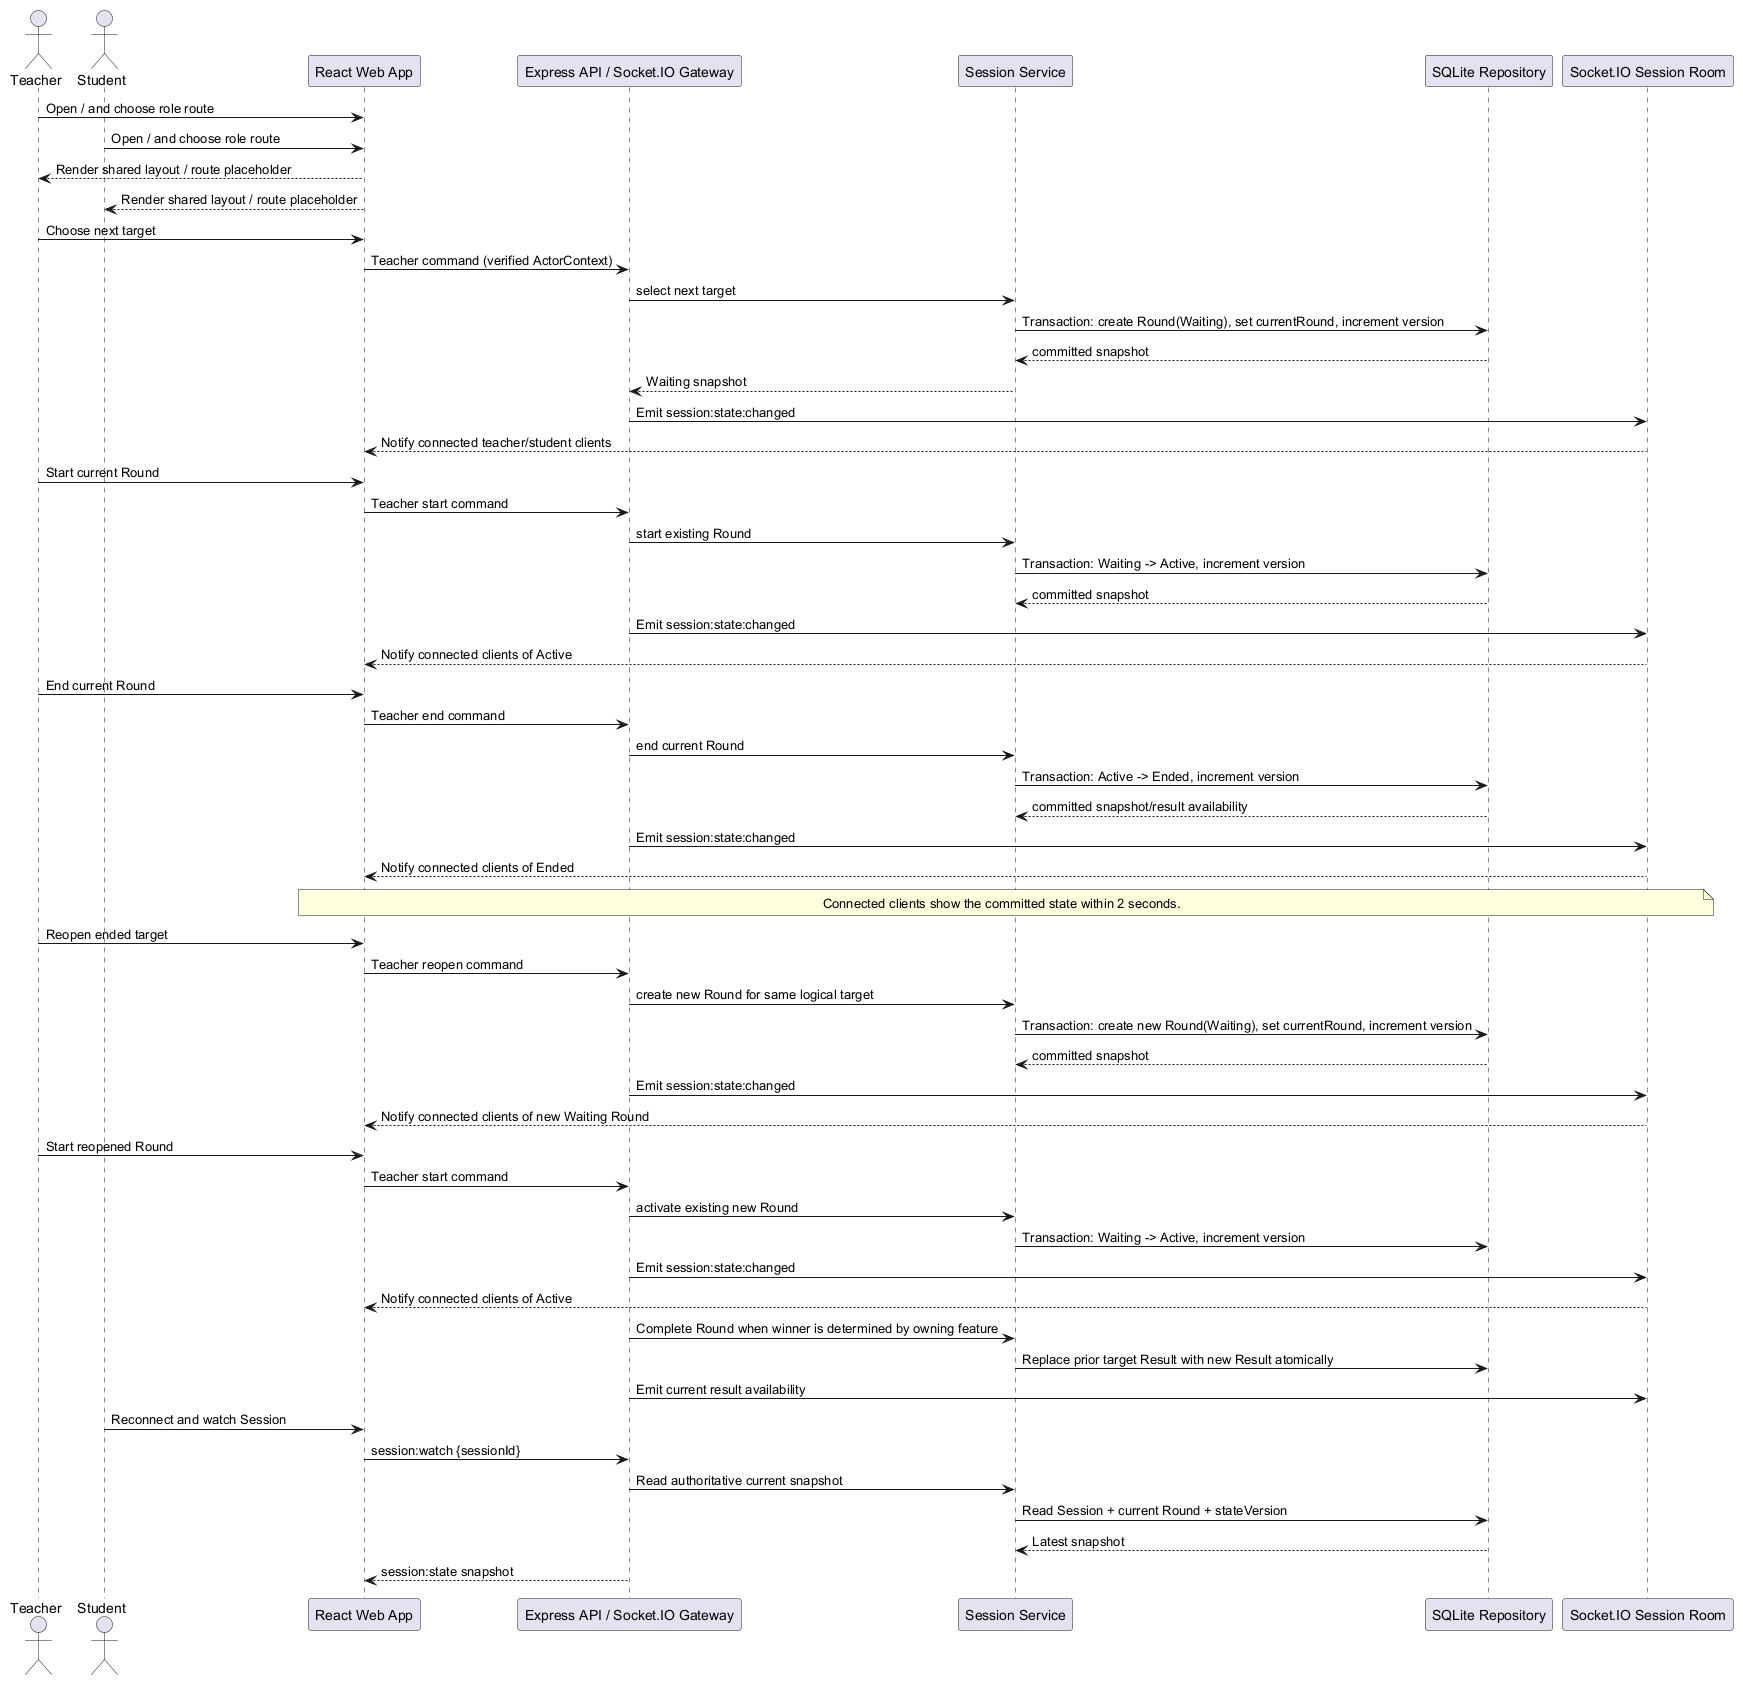

The diagram above was rendered by PlantUML. Its source (embedded in the PNG):
@startuml
actor Teacher
actor Student
participant "React Web App" as Web
participant "Express API / Socket.IO Gateway" as Server
participant "Session Service" as Service
participant "SQLite Repository" as Repo
participant "Socket.IO Session Room" as Room
Teacher -> Web: Open / and choose role route
Student -> Web: Open / and choose role route
Web --> Teacher: Render shared layout / route placeholder
Web --> Student: Render shared layout / route placeholder
Teacher -> Web: Choose next target
Web -> Server: Teacher command (verified ActorContext)
Server -> Service: select next target
Service -> Repo: Transaction: create Round(Waiting), set currentRound, increment version
Repo --> Service: committed snapshot
Service --> Server: Waiting snapshot
Server -> Room: Emit session:state:changed
Room --> Web: Notify connected teacher/student clients
Teacher -> Web: Start current Round
Web -> Server: Teacher start command
Server -> Service: start existing Round
Service -> Repo: Transaction: Waiting -> Active, increment version
Repo --> Service: committed snapshot
Server -> Room: Emit session:state:changed
Room --> Web: Notify connected clients of Active
Teacher -> Web: End current Round
Web -> Server: Teacher end command
Server -> Service: end current Round
Service -> Repo: Transaction: Active -> Ended, increment version
Repo --> Service: committed snapshot/result availability
Server -> Room: Emit session:state:changed
Room --> Web: Notify connected clients of Ended
note over Web,Room
Connected clients show the committed state within 2 seconds.
end note
Teacher -> Web: Reopen ended target
Web -> Server: Teacher reopen command
Server -> Service: create new Round for same logical target
Service -> Repo: Transaction: create new Round(Waiting), set currentRound, increment version
Repo --> Service: committed snapshot
Server -> Room: Emit session:state:changed
Room --> Web: Notify connected clients of new Waiting Round
Teacher -> Web: Start reopened Round
Web -> Server: Teacher start command
Server -> Service: activate existing new Round
Service -> Repo: Transaction: Waiting -> Active, increment version
Server -> Room: Emit session:state:changed
Room --> Web: Notify connected clients of Active
Server -> Service: Complete Round when winner is determined by owning feature
Service -> Repo: Replace prior target Result with new Result atomically
Server -> Room: Emit current result availability
Student -> Web: Reconnect and watch Session
Web -> Server: session:watch {sessionId}
Server -> Service: Read authoritative current snapshot
Service -> Repo: Read Session + current Round + stateVersion
Repo --> Service: Latest snapshot
Server --> Web: session:state snapshot
@enduml